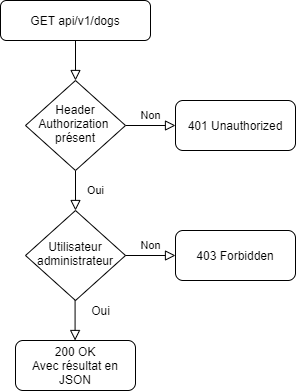

The diagram above was exported from draw.io. Its source (the exported page's mxGraphModel, read from the mxfile embedded in the PNG):
<mxGraphModel dx="1422" dy="747" grid="1" gridSize="10" guides="1" tooltips="1" connect="1" arrows="1" fold="1" page="1" pageScale="1" pageWidth="827" pageHeight="1169" math="0" shadow="0">
  <root>
    <mxCell id="WIyWlLk6GJQsqaUBKTNV-0" />
    <mxCell id="WIyWlLk6GJQsqaUBKTNV-1" parent="WIyWlLk6GJQsqaUBKTNV-0" />
    <mxCell id="WIyWlLk6GJQsqaUBKTNV-2" value="" style="rounded=0;html=1;jettySize=auto;orthogonalLoop=1;fontSize=11;endArrow=block;endFill=0;endSize=8;strokeWidth=1;shadow=0;labelBackgroundColor=none;edgeStyle=orthogonalEdgeStyle;" parent="WIyWlLk6GJQsqaUBKTNV-1" source="WIyWlLk6GJQsqaUBKTNV-3" target="WIyWlLk6GJQsqaUBKTNV-6" edge="1">
      <mxGeometry relative="1" as="geometry" />
    </mxCell>
    <mxCell id="WIyWlLk6GJQsqaUBKTNV-3" value="GET api/v1/dogs" style="rounded=1;whiteSpace=wrap;html=1;fontSize=12;glass=0;strokeWidth=1;shadow=0;" parent="WIyWlLk6GJQsqaUBKTNV-1" vertex="1">
      <mxGeometry x="145" y="40" width="150" height="40" as="geometry" />
    </mxCell>
    <mxCell id="WIyWlLk6GJQsqaUBKTNV-4" value="Oui" style="rounded=0;html=1;jettySize=auto;orthogonalLoop=1;fontSize=11;endArrow=block;endFill=0;endSize=8;strokeWidth=1;shadow=0;labelBackgroundColor=none;edgeStyle=orthogonalEdgeStyle;" parent="WIyWlLk6GJQsqaUBKTNV-1" source="WIyWlLk6GJQsqaUBKTNV-6" target="WIyWlLk6GJQsqaUBKTNV-10" edge="1">
      <mxGeometry y="20" relative="1" as="geometry">
        <mxPoint as="offset" />
      </mxGeometry>
    </mxCell>
    <mxCell id="WIyWlLk6GJQsqaUBKTNV-5" value="Non" style="edgeStyle=orthogonalEdgeStyle;rounded=0;html=1;jettySize=auto;orthogonalLoop=1;fontSize=11;endArrow=block;endFill=0;endSize=8;strokeWidth=1;shadow=0;labelBackgroundColor=none;" parent="WIyWlLk6GJQsqaUBKTNV-1" source="WIyWlLk6GJQsqaUBKTNV-6" target="WIyWlLk6GJQsqaUBKTNV-7" edge="1">
      <mxGeometry y="10" relative="1" as="geometry">
        <mxPoint as="offset" />
      </mxGeometry>
    </mxCell>
    <mxCell id="WIyWlLk6GJQsqaUBKTNV-6" value="Header Authorization&amp;nbsp;&lt;br&gt;présent" style="rhombus;whiteSpace=wrap;html=1;shadow=0;fontFamily=Helvetica;fontSize=12;align=center;strokeWidth=1;spacing=6;spacingTop=-4;" parent="WIyWlLk6GJQsqaUBKTNV-1" vertex="1">
      <mxGeometry x="170" y="120" width="100" height="90" as="geometry" />
    </mxCell>
    <mxCell id="WIyWlLk6GJQsqaUBKTNV-7" value="401 Unauthorized" style="rounded=1;whiteSpace=wrap;html=1;fontSize=12;glass=0;strokeWidth=1;shadow=0;" parent="WIyWlLk6GJQsqaUBKTNV-1" vertex="1">
      <mxGeometry x="320" y="140" width="120" height="50" as="geometry" />
    </mxCell>
    <mxCell id="WIyWlLk6GJQsqaUBKTNV-10" value="Utilisateur administrateur" style="rhombus;whiteSpace=wrap;html=1;shadow=0;fontFamily=Helvetica;fontSize=12;align=center;strokeWidth=1;spacing=6;spacingTop=-4;" parent="WIyWlLk6GJQsqaUBKTNV-1" vertex="1">
      <mxGeometry x="170" y="250" width="100" height="90" as="geometry" />
    </mxCell>
    <mxCell id="524g6i1hWJ2-e89ul838-13" value="200 OK&lt;br&gt;Avec résultat en JSON" style="rounded=1;whiteSpace=wrap;html=1;fontSize=12;glass=0;strokeWidth=1;shadow=0;" parent="WIyWlLk6GJQsqaUBKTNV-1" vertex="1">
      <mxGeometry x="160" y="380" width="120" height="50" as="geometry" />
    </mxCell>
    <mxCell id="gWm7qc8y0CJUW43s-Hzs-0" value="Non" style="edgeStyle=orthogonalEdgeStyle;rounded=0;html=1;jettySize=auto;orthogonalLoop=1;fontSize=11;endArrow=block;endFill=0;endSize=8;strokeWidth=1;shadow=0;labelBackgroundColor=none;" parent="WIyWlLk6GJQsqaUBKTNV-1" target="gWm7qc8y0CJUW43s-Hzs-1" edge="1">
      <mxGeometry y="10" relative="1" as="geometry">
        <mxPoint as="offset" />
        <mxPoint x="270" y="295" as="sourcePoint" />
      </mxGeometry>
    </mxCell>
    <mxCell id="gWm7qc8y0CJUW43s-Hzs-1" value="403 Forbidden" style="rounded=1;whiteSpace=wrap;html=1;fontSize=12;glass=0;strokeWidth=1;shadow=0;" parent="WIyWlLk6GJQsqaUBKTNV-1" vertex="1">
      <mxGeometry x="320" y="270" width="120" height="50" as="geometry" />
    </mxCell>
    <mxCell id="a6PVWOtKJfk86Tn7hLOz-1" value="" style="rounded=0;html=1;jettySize=auto;orthogonalLoop=1;fontSize=11;endArrow=block;endFill=0;endSize=8;strokeWidth=1;shadow=0;labelBackgroundColor=none;edgeStyle=orthogonalEdgeStyle;" parent="WIyWlLk6GJQsqaUBKTNV-1" edge="1">
      <mxGeometry x="0.5" y="130" relative="1" as="geometry">
        <mxPoint as="offset" />
        <mxPoint x="219.57999999999993" y="340" as="sourcePoint" />
        <mxPoint x="219.57999999999993" y="380" as="targetPoint" />
      </mxGeometry>
    </mxCell>
    <mxCell id="lKvcHDazUDjxED1GinkV-0" value="Oui" style="text;html=1;align=center;verticalAlign=middle;resizable=0;points=[];autosize=1;strokeColor=none;" vertex="1" parent="WIyWlLk6GJQsqaUBKTNV-1">
      <mxGeometry x="230" y="340" width="30" height="20" as="geometry" />
    </mxCell>
  </root>
</mxGraphModel>